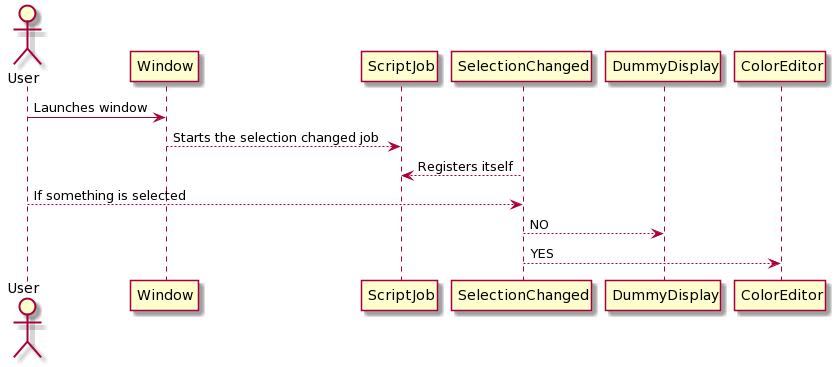

The diagram above was rendered by PlantUML. Its source (embedded in the PNG):
@startuml

actor User
participant Window
participant ScriptJob
participant SelectionChanged
participant DummyDisplay
participant ColorEditor

User -> Window : Launches window
Window --> ScriptJob : Starts the selection changed job
SelectionChanged --> ScriptJob : Registers itself
User --> SelectionChanged  : If something is selected
SelectionChanged --> DummyDisplay : NO
SelectionChanged --> ColorEditor : YES
@enduml